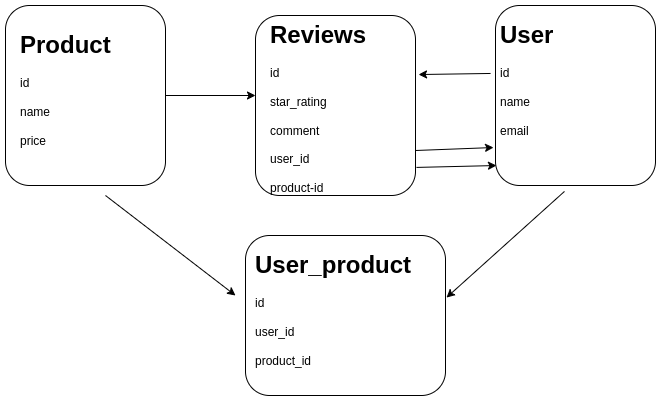

The diagram above was exported from draw.io. Its source (the exported page's mxGraphModel, read from the mxfile embedded in the PNG):
<mxGraphModel dx="1048" dy="463" grid="1" gridSize="10" guides="1" tooltips="1" connect="1" arrows="1" fold="1" page="1" pageScale="1" pageWidth="827" pageHeight="1169" math="0" shadow="0">
  <root>
    <mxCell id="0" />
    <mxCell id="1" parent="0" />
    <mxCell id="yxCtVYYaX71f4JHF_ufM-2" value="" style="rounded=1;whiteSpace=wrap;html=1;" vertex="1" parent="1">
      <mxGeometry x="60" y="60" width="160" height="180" as="geometry" />
    </mxCell>
    <mxCell id="yxCtVYYaX71f4JHF_ufM-3" value="" style="rounded=1;whiteSpace=wrap;html=1;" vertex="1" parent="1">
      <mxGeometry x="310" y="70" width="160" height="180" as="geometry" />
    </mxCell>
    <mxCell id="yxCtVYYaX71f4JHF_ufM-6" value="" style="rounded=1;whiteSpace=wrap;html=1;" vertex="1" parent="1">
      <mxGeometry x="550" y="60" width="160" height="180" as="geometry" />
    </mxCell>
    <mxCell id="yxCtVYYaX71f4JHF_ufM-8" value="" style="rounded=1;whiteSpace=wrap;html=1;" vertex="1" parent="1">
      <mxGeometry x="300" y="290" width="200" height="160" as="geometry" />
    </mxCell>
    <mxCell id="yxCtVYYaX71f4JHF_ufM-12" value="&lt;h1&gt;Product&lt;/h1&gt;&lt;div&gt;id&lt;/div&gt;&lt;div&gt;&lt;br&gt;&lt;/div&gt;&lt;div&gt;name&lt;/div&gt;&lt;div&gt;&lt;br&gt;&lt;/div&gt;&lt;div&gt;price&lt;/div&gt;" style="text;html=1;strokeColor=none;fillColor=none;spacing=5;spacingTop=-20;whiteSpace=wrap;overflow=hidden;rounded=0;" vertex="1" parent="1">
      <mxGeometry x="70" y="80" width="140" height="140" as="geometry" />
    </mxCell>
    <mxCell id="yxCtVYYaX71f4JHF_ufM-13" value="&lt;h1&gt;Reviews&lt;/h1&gt;&lt;div&gt;id&lt;/div&gt;&lt;div&gt;&lt;br&gt;&lt;/div&gt;&lt;div&gt;star_rating&lt;br&gt;&lt;br&gt;comment&lt;/div&gt;&lt;div&gt;&lt;br&gt;&lt;/div&gt;&lt;div&gt;user_id&lt;/div&gt;&lt;div&gt;&lt;br&gt;&lt;/div&gt;&lt;div&gt;product-id&lt;/div&gt;&lt;div&gt;&lt;br&gt;&lt;br&gt;&lt;/div&gt;" style="text;html=1;strokeColor=none;fillColor=none;spacing=5;spacingTop=-20;whiteSpace=wrap;overflow=hidden;rounded=0;" vertex="1" parent="1">
      <mxGeometry x="320" y="70" width="135.5" height="180" as="geometry" />
    </mxCell>
    <mxCell id="yxCtVYYaX71f4JHF_ufM-15" value="&lt;h1&gt;User&lt;/h1&gt;&lt;div&gt;id&lt;/div&gt;&lt;div&gt;&lt;br&gt;&lt;/div&gt;&lt;div&gt;name&lt;/div&gt;&lt;div&gt;&lt;br&gt;&lt;/div&gt;&lt;div&gt;email&lt;/div&gt;" style="text;html=1;strokeColor=none;fillColor=none;spacing=5;spacingTop=-20;whiteSpace=wrap;overflow=hidden;rounded=0;" vertex="1" parent="1">
      <mxGeometry x="550" y="70" width="150" height="140" as="geometry" />
    </mxCell>
    <mxCell id="yxCtVYYaX71f4JHF_ufM-18" value="&lt;h1&gt;User_product&lt;/h1&gt;&lt;div&gt;id&lt;/div&gt;&lt;div&gt;&lt;br&gt;&lt;/div&gt;&lt;div&gt;user_id&lt;/div&gt;&lt;div&gt;&lt;br&gt;&lt;/div&gt;&lt;div&gt;product_id&lt;/div&gt;" style="text;html=1;strokeColor=none;fillColor=none;spacing=5;spacingTop=-20;whiteSpace=wrap;overflow=hidden;rounded=0;" vertex="1" parent="1">
      <mxGeometry x="305" y="300" width="190" height="130" as="geometry" />
    </mxCell>
    <mxCell id="yxCtVYYaX71f4JHF_ufM-20" value="" style="endArrow=classic;html=1;rounded=0;exitX=1;exitY=0.5;exitDx=0;exitDy=0;" edge="1" parent="1" source="yxCtVYYaX71f4JHF_ufM-2">
      <mxGeometry width="50" height="50" relative="1" as="geometry">
        <mxPoint x="260" y="200" as="sourcePoint" />
        <mxPoint x="310" y="150" as="targetPoint" />
        <Array as="points" />
      </mxGeometry>
    </mxCell>
    <mxCell id="yxCtVYYaX71f4JHF_ufM-21" value="" style="endArrow=classic;html=1;rounded=0;entryX=-0.013;entryY=0.943;entryDx=0;entryDy=0;exitX=1;exitY=0.75;exitDx=0;exitDy=0;entryPerimeter=0;" edge="1" parent="1" source="yxCtVYYaX71f4JHF_ufM-3" target="yxCtVYYaX71f4JHF_ufM-15">
      <mxGeometry width="50" height="50" relative="1" as="geometry">
        <mxPoint x="390" y="280" as="sourcePoint" />
        <mxPoint x="440" y="230" as="targetPoint" />
        <Array as="points" />
      </mxGeometry>
    </mxCell>
    <mxCell id="yxCtVYYaX71f4JHF_ufM-23" value="" style="endArrow=classic;html=1;rounded=0;entryX=0.006;entryY=0.889;entryDx=0;entryDy=0;entryPerimeter=0;exitX=1.006;exitY=0.844;exitDx=0;exitDy=0;exitPerimeter=0;" edge="1" parent="1" source="yxCtVYYaX71f4JHF_ufM-3" target="yxCtVYYaX71f4JHF_ufM-6">
      <mxGeometry width="50" height="50" relative="1" as="geometry">
        <mxPoint x="390" y="280" as="sourcePoint" />
        <mxPoint x="440" y="230" as="targetPoint" />
      </mxGeometry>
    </mxCell>
    <mxCell id="yxCtVYYaX71f4JHF_ufM-24" value="" style="endArrow=classic;html=1;rounded=0;entryX=1.019;entryY=0.328;entryDx=0;entryDy=0;entryPerimeter=0;exitX=-0.033;exitY=0.414;exitDx=0;exitDy=0;exitPerimeter=0;" edge="1" parent="1" source="yxCtVYYaX71f4JHF_ufM-15" target="yxCtVYYaX71f4JHF_ufM-3">
      <mxGeometry width="50" height="50" relative="1" as="geometry">
        <mxPoint x="390" y="280" as="sourcePoint" />
        <mxPoint x="440" y="230" as="targetPoint" />
      </mxGeometry>
    </mxCell>
    <mxCell id="yxCtVYYaX71f4JHF_ufM-25" value="" style="endArrow=classic;html=1;rounded=0;" edge="1" parent="1">
      <mxGeometry width="50" height="50" relative="1" as="geometry">
        <mxPoint x="160" y="250" as="sourcePoint" />
        <mxPoint x="290" y="350" as="targetPoint" />
      </mxGeometry>
    </mxCell>
    <mxCell id="yxCtVYYaX71f4JHF_ufM-26" value="" style="endArrow=classic;html=1;rounded=0;entryX=1.005;entryY=0.388;entryDx=0;entryDy=0;entryPerimeter=0;exitX=0.431;exitY=1.033;exitDx=0;exitDy=0;exitPerimeter=0;" edge="1" parent="1" source="yxCtVYYaX71f4JHF_ufM-6" target="yxCtVYYaX71f4JHF_ufM-8">
      <mxGeometry width="50" height="50" relative="1" as="geometry">
        <mxPoint x="390" y="280" as="sourcePoint" />
        <mxPoint x="440" y="230" as="targetPoint" />
      </mxGeometry>
    </mxCell>
  </root>
</mxGraphModel>